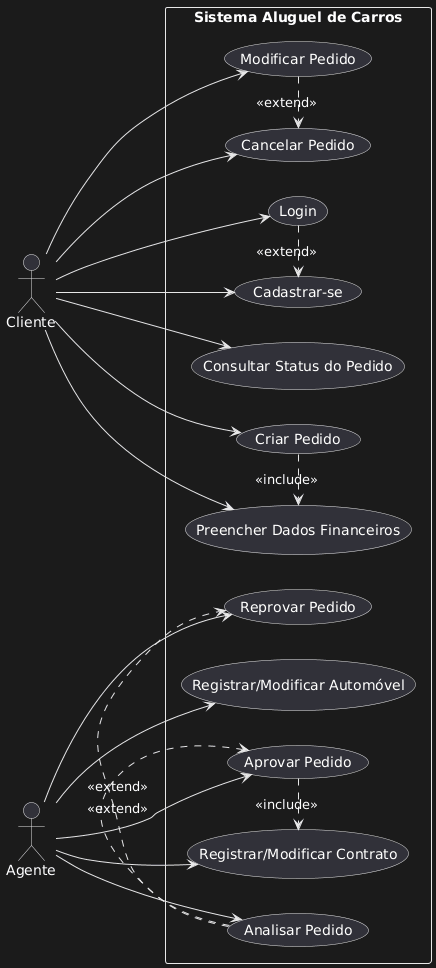

The diagram above was rendered by PlantUML. Its source (embedded in the PNG):
@startuml
left to right direction

actor Cliente

rectangle "Sistema Aluguel de Carros" {
  (Cadastrar-se)
  (Login)
  (Criar Pedido)
  (Modificar Pedido)
  (Cancelar Pedido)
  (Consultar Status do Pedido)
  (Preencher Dados Financeiros)
  (Analisar Pedido)
  (Aprovar Pedido)
  (Reprovar Pedido)
  (Registrar/Modificar Contrato)
  (Registrar/Modificar Automóvel)
}

actor Agente as "Agente"

' -- ligações do Cliente --
Cliente --> (Cadastrar-se)
Cliente --> (Login)
Cliente --> (Criar Pedido)
Cliente --> (Modificar Pedido)
Cliente --> (Cancelar Pedido)
Cliente --> (Consultar Status do Pedido)
Cliente --> (Preencher Dados Financeiros)

' -- ligações do Agente --
Agente --> (Analisar Pedido)
Agente --> (Aprovar Pedido)
Agente --> (Reprovar Pedido)
Agente --> (Registrar/Modificar Contrato)
Agente --> (Registrar/Modificar Automóvel)

' -- include / extend --
(Criar Pedido) .> (Preencher Dados Financeiros) : <<include>>
(Aprovar Pedido) .> (Registrar/Modificar Contrato) : <<include>>

(Modificar Pedido) .> (Cancelar Pedido) : <<extend>>
(Analisar Pedido) .> (Aprovar Pedido) : <<extend>>
(Analisar Pedido) .> (Reprovar Pedido) : <<extend>>
(Login) .> (Cadastrar-se) : <<extend>>
@enduml